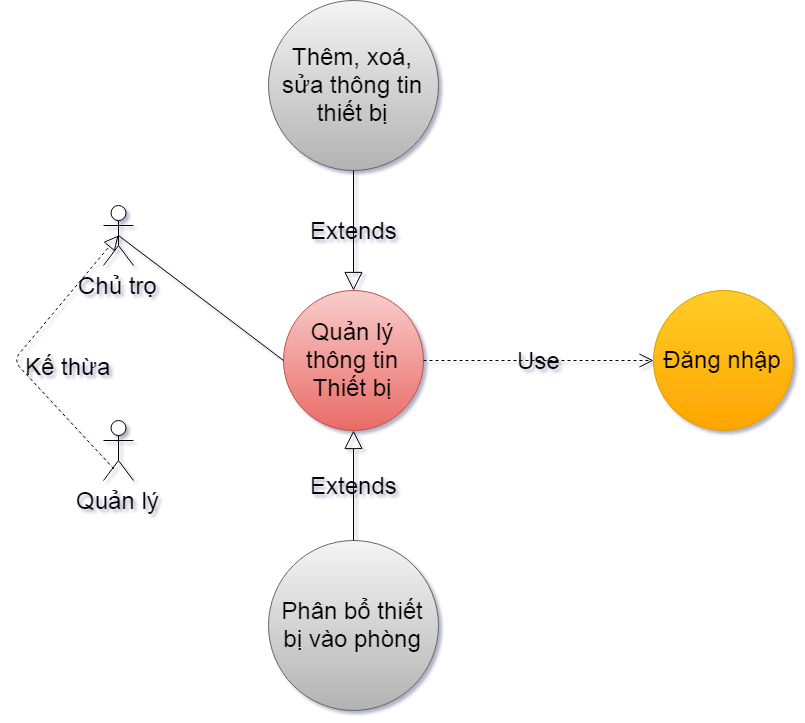

The diagram above was exported from draw.io. Its source (the exported page's mxGraphModel, read from the mxfile embedded in the PNG):
<mxGraphModel dx="853" dy="902" grid="1" gridSize="10" guides="1" tooltips="1" connect="1" arrows="1" fold="1" page="1" pageScale="1" pageWidth="1600" pageHeight="900" math="0" shadow="1">
  <root>
    <mxCell id="0" />
    <mxCell id="1" parent="0" />
    <mxCell id="2" value="Chủ trọ" style="shape=umlActor;verticalLabelPosition=bottom;labelBackgroundColor=none;verticalAlign=top;html=1;fontSize=24;" vertex="1" parent="1">
      <mxGeometry x="170" y="245" width="30" height="60" as="geometry" />
    </mxCell>
    <mxCell id="3" value="Quản lý" style="shape=umlActor;verticalLabelPosition=bottom;labelBackgroundColor=none;verticalAlign=top;html=1;fontSize=24;" vertex="1" parent="1">
      <mxGeometry x="170" y="460" width="30" height="60" as="geometry" />
    </mxCell>
    <mxCell id="4" value="Quản lý thông tin Thiết bị" style="ellipse;whiteSpace=wrap;html=1;fillColor=#f8cecc;gradientColor=#ea6b66;fontSize=24;strokeColor=#b85450;labelBackgroundColor=none;" vertex="1" parent="1">
      <mxGeometry x="350" y="330" width="140" height="140" as="geometry" />
    </mxCell>
    <mxCell id="5" value="Thêm, xoá, sửa thông tin thiết bị" style="ellipse;whiteSpace=wrap;html=1;fillColor=#f5f5f5;gradientColor=#b3b3b3;fontSize=24;strokeColor=#666666;labelBackgroundColor=none;" vertex="1" parent="1">
      <mxGeometry x="335" y="40" width="170" height="170" as="geometry" />
    </mxCell>
    <mxCell id="6" value="Đăng nhập" style="ellipse;whiteSpace=wrap;html=1;fillColor=#ffcd28;gradientColor=#ffa500;fontSize=24;strokeColor=#d79b00;labelBackgroundColor=none;" vertex="1" parent="1">
      <mxGeometry x="720" y="330" width="140" height="140" as="geometry" />
    </mxCell>
    <mxCell id="7" value="" style="endArrow=block;dashed=1;endFill=0;endSize=12;html=1;fontSize=16;exitX=0.344;exitY=0.806;exitDx=0;exitDy=0;exitPerimeter=0;entryX=0.5;entryY=0.5;entryDx=0;entryDy=0;entryPerimeter=0;labelBackgroundColor=none;" edge="1" source="3" target="2" parent="1">
      <mxGeometry width="160" relative="1" as="geometry">
        <mxPoint x="160" y="520" as="sourcePoint" />
        <mxPoint x="320" y="520" as="targetPoint" />
        <Array as="points">
          <mxPoint x="80" y="400" />
        </Array>
      </mxGeometry>
    </mxCell>
    <mxCell id="8" value="Kế thừa" style="text;html=1;resizable=0;points=[];autosize=1;align=left;verticalAlign=top;spacingTop=-4;fontSize=24;labelBackgroundColor=none;" vertex="1" parent="1">
      <mxGeometry x="90" y="390" width="70" height="20" as="geometry" />
    </mxCell>
    <mxCell id="9" value="" style="endArrow=none;html=1;fontSize=24;entryX=0;entryY=0.5;entryDx=0;entryDy=0;exitX=0.5;exitY=0.5;exitDx=0;exitDy=0;exitPerimeter=0;labelBackgroundColor=none;" edge="1" source="2" target="4" parent="1">
      <mxGeometry width="50" height="50" relative="1" as="geometry">
        <mxPoint x="70" y="620" as="sourcePoint" />
        <mxPoint x="120" y="570" as="targetPoint" />
      </mxGeometry>
    </mxCell>
    <mxCell id="10" value="Use" style="endArrow=open;endSize=12;dashed=1;html=1;fontSize=24;exitX=1;exitY=0.5;exitDx=0;exitDy=0;entryX=0;entryY=0.5;entryDx=0;entryDy=0;labelBackgroundColor=none;" edge="1" source="4" target="6" parent="1">
      <mxGeometry width="160" relative="1" as="geometry">
        <mxPoint x="70" y="570" as="sourcePoint" />
        <mxPoint x="230" y="570" as="targetPoint" />
      </mxGeometry>
    </mxCell>
    <mxCell id="11" value="Phân bổ thiết bị vào phòng" style="ellipse;whiteSpace=wrap;html=1;fillColor=#f5f5f5;gradientColor=#b3b3b3;fontSize=24;strokeColor=#666666;labelBackgroundColor=none;" vertex="1" parent="1">
      <mxGeometry x="335" y="580" width="170" height="170" as="geometry" />
    </mxCell>
    <mxCell id="12" value="Extends" style="endArrow=block;endSize=16;endFill=0;html=1;fontSize=24;entryX=0.5;entryY=0;entryDx=0;entryDy=0;labelBackgroundColor=none;" edge="1" source="5" target="4" parent="1">
      <mxGeometry width="160" relative="1" as="geometry">
        <mxPoint x="540" y="274" as="sourcePoint" />
        <mxPoint x="700" y="274" as="targetPoint" />
      </mxGeometry>
    </mxCell>
    <mxCell id="13" value="Extends" style="endArrow=block;endSize=16;endFill=0;html=1;fontSize=24;entryX=0.5;entryY=1;entryDx=0;entryDy=0;labelBackgroundColor=none;" edge="1" source="11" target="4" parent="1">
      <mxGeometry width="160" relative="1" as="geometry">
        <mxPoint x="665" y="550" as="sourcePoint" />
        <mxPoint x="479.4974746830585" y="459.4974746830585" as="targetPoint" />
      </mxGeometry>
    </mxCell>
  </root>
</mxGraphModel>